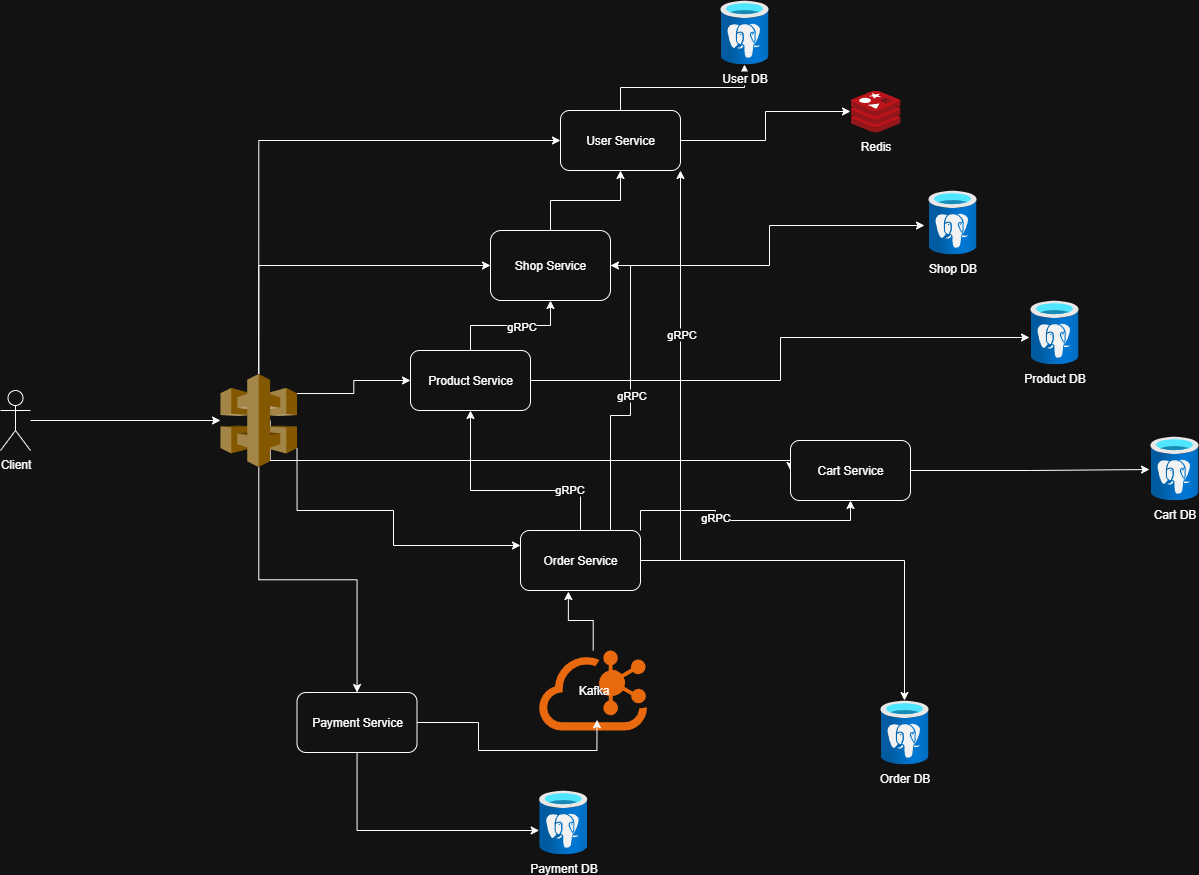

The diagram above was exported from draw.io. Its source (the exported page's mxGraphModel, read from the mxfile embedded in the PNG):
<mxGraphModel dx="2026" dy="1080" grid="1" gridSize="10" guides="1" tooltips="1" connect="1" arrows="1" fold="1" page="1" pageScale="1" pageWidth="850" pageHeight="1100" math="0" shadow="0">
  <root>
    <mxCell id="0" />
    <mxCell id="1" parent="0" />
    <mxCell id="H6zICleE64x9LDTvd425-4" style="edgeStyle=orthogonalEdgeStyle;rounded=0;orthogonalLoop=1;jettySize=auto;html=1;" parent="1" source="H6zICleE64x9LDTvd425-1" target="H6zICleE64x9LDTvd425-2" edge="1">
      <mxGeometry relative="1" as="geometry" />
    </mxCell>
    <mxCell id="H6zICleE64x9LDTvd425-1" value="Client&lt;div&gt;&lt;br&gt;&lt;/div&gt;" style="shape=umlActor;verticalLabelPosition=bottom;verticalAlign=top;html=1;outlineConnect=0;" parent="1" vertex="1">
      <mxGeometry x="30" y="490" width="30" height="60" as="geometry" />
    </mxCell>
    <mxCell id="8KEAkiRU1wkFGchHcKGk-26" style="edgeStyle=orthogonalEdgeStyle;rounded=0;orthogonalLoop=1;jettySize=auto;html=1;entryX=0;entryY=0.5;entryDx=0;entryDy=0;exitX=0;exitY=0.5;exitDx=0;exitDy=0;" edge="1" parent="1" source="8KEAkiRU1wkFGchHcKGk-1" target="8KEAkiRU1wkFGchHcKGk-1">
      <mxGeometry relative="1" as="geometry" />
    </mxCell>
    <mxCell id="8KEAkiRU1wkFGchHcKGk-27" style="edgeStyle=orthogonalEdgeStyle;rounded=0;orthogonalLoop=1;jettySize=auto;html=1;exitX=0.5;exitY=0;exitDx=0;exitDy=0;exitPerimeter=0;entryX=0;entryY=0.5;entryDx=0;entryDy=0;" edge="1" parent="1" source="H6zICleE64x9LDTvd425-2" target="H6zICleE64x9LDTvd425-6">
      <mxGeometry relative="1" as="geometry" />
    </mxCell>
    <mxCell id="8KEAkiRU1wkFGchHcKGk-28" style="edgeStyle=orthogonalEdgeStyle;rounded=0;orthogonalLoop=1;jettySize=auto;html=1;entryX=0;entryY=0.5;entryDx=0;entryDy=0;exitX=0.5;exitY=0;exitDx=0;exitDy=0;exitPerimeter=0;" edge="1" parent="1" source="H6zICleE64x9LDTvd425-2" target="8KEAkiRU1wkFGchHcKGk-1">
      <mxGeometry relative="1" as="geometry">
        <mxPoint x="326.5" y="450" as="sourcePoint" />
        <mxPoint x="520" y="300" as="targetPoint" />
      </mxGeometry>
    </mxCell>
    <mxCell id="8KEAkiRU1wkFGchHcKGk-29" style="edgeStyle=orthogonalEdgeStyle;rounded=0;orthogonalLoop=1;jettySize=auto;html=1;exitX=1;exitY=0.21;exitDx=0;exitDy=0;exitPerimeter=0;entryX=0;entryY=0.5;entryDx=0;entryDy=0;" edge="1" parent="1" source="H6zICleE64x9LDTvd425-2" target="8KEAkiRU1wkFGchHcKGk-2">
      <mxGeometry relative="1" as="geometry" />
    </mxCell>
    <mxCell id="8KEAkiRU1wkFGchHcKGk-30" style="edgeStyle=orthogonalEdgeStyle;rounded=0;orthogonalLoop=1;jettySize=auto;html=1;exitX=0.65;exitY=0.5;exitDx=0;exitDy=0;exitPerimeter=0;entryX=0;entryY=0.5;entryDx=0;entryDy=0;" edge="1" parent="1" source="H6zICleE64x9LDTvd425-2" target="8KEAkiRU1wkFGchHcKGk-3">
      <mxGeometry relative="1" as="geometry">
        <Array as="points">
          <mxPoint x="300" y="560" />
        </Array>
      </mxGeometry>
    </mxCell>
    <mxCell id="8KEAkiRU1wkFGchHcKGk-31" style="edgeStyle=orthogonalEdgeStyle;rounded=0;orthogonalLoop=1;jettySize=auto;html=1;exitX=1;exitY=0.8;exitDx=0;exitDy=0;exitPerimeter=0;entryX=0;entryY=0.25;entryDx=0;entryDy=0;" edge="1" parent="1" source="H6zICleE64x9LDTvd425-2" target="8KEAkiRU1wkFGchHcKGk-4">
      <mxGeometry relative="1" as="geometry">
        <Array as="points">
          <mxPoint x="327" y="610" />
          <mxPoint x="423" y="610" />
          <mxPoint x="423" y="645" />
        </Array>
      </mxGeometry>
    </mxCell>
    <mxCell id="8KEAkiRU1wkFGchHcKGk-32" style="edgeStyle=orthogonalEdgeStyle;rounded=0;orthogonalLoop=1;jettySize=auto;html=1;" edge="1" parent="1" source="H6zICleE64x9LDTvd425-2" target="8KEAkiRU1wkFGchHcKGk-5">
      <mxGeometry relative="1" as="geometry" />
    </mxCell>
    <mxCell id="H6zICleE64x9LDTvd425-2" value="" style="outlineConnect=0;dashed=0;verticalLabelPosition=bottom;verticalAlign=top;align=center;html=1;shape=mxgraph.aws3.api_gateway;fillColor=#D9A741;gradientColor=none;" parent="1" vertex="1">
      <mxGeometry x="250" y="473.5" width="76.5" height="93" as="geometry" />
    </mxCell>
    <mxCell id="8KEAkiRU1wkFGchHcKGk-61" style="edgeStyle=orthogonalEdgeStyle;rounded=0;orthogonalLoop=1;jettySize=auto;html=1;" edge="1" parent="1" source="H6zICleE64x9LDTvd425-6" target="8KEAkiRU1wkFGchHcKGk-20">
      <mxGeometry relative="1" as="geometry" />
    </mxCell>
    <mxCell id="8KEAkiRU1wkFGchHcKGk-62" style="edgeStyle=orthogonalEdgeStyle;rounded=0;orthogonalLoop=1;jettySize=auto;html=1;exitX=0.5;exitY=0;exitDx=0;exitDy=0;" edge="1" parent="1" source="H6zICleE64x9LDTvd425-6" target="8KEAkiRU1wkFGchHcKGk-7">
      <mxGeometry relative="1" as="geometry" />
    </mxCell>
    <mxCell id="H6zICleE64x9LDTvd425-6" value="User Service" style="rounded=1;whiteSpace=wrap;html=1;" parent="1" vertex="1">
      <mxGeometry x="590" y="210" width="120" height="60" as="geometry" />
    </mxCell>
    <mxCell id="8KEAkiRU1wkFGchHcKGk-33" style="edgeStyle=orthogonalEdgeStyle;rounded=0;orthogonalLoop=1;jettySize=auto;html=1;entryX=0.5;entryY=1;entryDx=0;entryDy=0;" edge="1" parent="1" source="8KEAkiRU1wkFGchHcKGk-1" target="H6zICleE64x9LDTvd425-6">
      <mxGeometry relative="1" as="geometry" />
    </mxCell>
    <mxCell id="8KEAkiRU1wkFGchHcKGk-1" value="Shop Service" style="rounded=1;whiteSpace=wrap;html=1;" vertex="1" parent="1">
      <mxGeometry x="520" y="330" width="120" height="70" as="geometry" />
    </mxCell>
    <mxCell id="8KEAkiRU1wkFGchHcKGk-57" style="edgeStyle=orthogonalEdgeStyle;rounded=0;orthogonalLoop=1;jettySize=auto;html=1;entryX=0.5;entryY=1;entryDx=0;entryDy=0;" edge="1" parent="1" source="8KEAkiRU1wkFGchHcKGk-2" target="8KEAkiRU1wkFGchHcKGk-1">
      <mxGeometry relative="1" as="geometry" />
    </mxCell>
    <mxCell id="8KEAkiRU1wkFGchHcKGk-58" value="gRPC" style="edgeLabel;html=1;align=center;verticalAlign=middle;resizable=0;points=[];" vertex="1" connectable="0" parent="8KEAkiRU1wkFGchHcKGk-57">
      <mxGeometry x="0.1559" relative="1" as="geometry">
        <mxPoint as="offset" />
      </mxGeometry>
    </mxCell>
    <mxCell id="8KEAkiRU1wkFGchHcKGk-2" value="Product Service" style="rounded=1;whiteSpace=wrap;html=1;" vertex="1" parent="1">
      <mxGeometry x="440" y="450" width="120" height="60" as="geometry" />
    </mxCell>
    <mxCell id="8KEAkiRU1wkFGchHcKGk-3" value="Cart Service" style="rounded=1;whiteSpace=wrap;html=1;" vertex="1" parent="1">
      <mxGeometry x="820" y="540" width="120" height="60" as="geometry" />
    </mxCell>
    <mxCell id="8KEAkiRU1wkFGchHcKGk-17" style="edgeStyle=orthogonalEdgeStyle;rounded=0;orthogonalLoop=1;jettySize=auto;html=1;exitX=1;exitY=0.5;exitDx=0;exitDy=0;" edge="1" parent="1" source="8KEAkiRU1wkFGchHcKGk-4" target="8KEAkiRU1wkFGchHcKGk-16">
      <mxGeometry relative="1" as="geometry" />
    </mxCell>
    <mxCell id="8KEAkiRU1wkFGchHcKGk-34" style="edgeStyle=orthogonalEdgeStyle;rounded=0;orthogonalLoop=1;jettySize=auto;html=1;entryX=0.5;entryY=1;entryDx=0;entryDy=0;" edge="1" parent="1" source="8KEAkiRU1wkFGchHcKGk-4" target="8KEAkiRU1wkFGchHcKGk-2">
      <mxGeometry relative="1" as="geometry">
        <Array as="points">
          <mxPoint x="610" y="590" />
          <mxPoint x="500" y="590" />
        </Array>
      </mxGeometry>
    </mxCell>
    <mxCell id="8KEAkiRU1wkFGchHcKGk-53" value="&lt;div&gt;gRPC&lt;/div&gt;" style="edgeLabel;html=1;align=center;verticalAlign=middle;resizable=0;points=[];" vertex="1" connectable="0" parent="8KEAkiRU1wkFGchHcKGk-34">
      <mxGeometry x="-0.5566" y="-2" relative="1" as="geometry">
        <mxPoint as="offset" />
      </mxGeometry>
    </mxCell>
    <mxCell id="8KEAkiRU1wkFGchHcKGk-37" style="edgeStyle=orthogonalEdgeStyle;rounded=0;orthogonalLoop=1;jettySize=auto;html=1;entryX=1;entryY=1;entryDx=0;entryDy=0;" edge="1" parent="1" source="8KEAkiRU1wkFGchHcKGk-4" target="H6zICleE64x9LDTvd425-6">
      <mxGeometry relative="1" as="geometry">
        <Array as="points">
          <mxPoint x="710" y="660" />
        </Array>
      </mxGeometry>
    </mxCell>
    <mxCell id="8KEAkiRU1wkFGchHcKGk-54" value="gRPC" style="edgeLabel;html=1;align=center;verticalAlign=middle;resizable=0;points=[];" vertex="1" connectable="0" parent="8KEAkiRU1wkFGchHcKGk-37">
      <mxGeometry x="0.2405" relative="1" as="geometry">
        <mxPoint as="offset" />
      </mxGeometry>
    </mxCell>
    <mxCell id="8KEAkiRU1wkFGchHcKGk-55" style="edgeStyle=orthogonalEdgeStyle;rounded=0;orthogonalLoop=1;jettySize=auto;html=1;exitX=0.75;exitY=0;exitDx=0;exitDy=0;entryX=1;entryY=0.5;entryDx=0;entryDy=0;" edge="1" parent="1" source="8KEAkiRU1wkFGchHcKGk-4" target="8KEAkiRU1wkFGchHcKGk-1">
      <mxGeometry relative="1" as="geometry" />
    </mxCell>
    <mxCell id="8KEAkiRU1wkFGchHcKGk-56" value="gRPC" style="edgeLabel;html=1;align=center;verticalAlign=middle;resizable=0;points=[];" vertex="1" connectable="0" parent="8KEAkiRU1wkFGchHcKGk-55">
      <mxGeometry x="0.0195" relative="1" as="geometry">
        <mxPoint as="offset" />
      </mxGeometry>
    </mxCell>
    <mxCell id="8KEAkiRU1wkFGchHcKGk-59" style="edgeStyle=orthogonalEdgeStyle;rounded=0;orthogonalLoop=1;jettySize=auto;html=1;exitX=1;exitY=0;exitDx=0;exitDy=0;entryX=0.5;entryY=1;entryDx=0;entryDy=0;" edge="1" parent="1" source="8KEAkiRU1wkFGchHcKGk-4" target="8KEAkiRU1wkFGchHcKGk-3">
      <mxGeometry relative="1" as="geometry" />
    </mxCell>
    <mxCell id="8KEAkiRU1wkFGchHcKGk-60" value="gRPC" style="edgeLabel;html=1;align=center;verticalAlign=middle;resizable=0;points=[];" vertex="1" connectable="0" parent="8KEAkiRU1wkFGchHcKGk-59">
      <mxGeometry x="-0.219" y="-1" relative="1" as="geometry">
        <mxPoint as="offset" />
      </mxGeometry>
    </mxCell>
    <mxCell id="8KEAkiRU1wkFGchHcKGk-4" value="Order Service" style="rounded=1;whiteSpace=wrap;html=1;" vertex="1" parent="1">
      <mxGeometry x="550" y="630" width="120" height="60" as="geometry" />
    </mxCell>
    <mxCell id="8KEAkiRU1wkFGchHcKGk-35" style="edgeStyle=orthogonalEdgeStyle;rounded=0;orthogonalLoop=1;jettySize=auto;html=1;" edge="1" parent="1" source="8KEAkiRU1wkFGchHcKGk-5" target="8KEAkiRU1wkFGchHcKGk-18">
      <mxGeometry relative="1" as="geometry">
        <Array as="points">
          <mxPoint x="386" y="930" />
        </Array>
      </mxGeometry>
    </mxCell>
    <mxCell id="8KEAkiRU1wkFGchHcKGk-5" value="Payment Service" style="rounded=1;whiteSpace=wrap;html=1;" vertex="1" parent="1">
      <mxGeometry x="326.5" y="792" width="120" height="60" as="geometry" />
    </mxCell>
    <mxCell id="8KEAkiRU1wkFGchHcKGk-7" value="User DB" style="image;aspect=fixed;html=1;points=[];align=center;fontSize=12;image=img/lib/azure2/databases/Azure_Database_PostgreSQL_Server.svg;" vertex="1" parent="1">
      <mxGeometry x="750" y="100" width="48" height="64" as="geometry" />
    </mxCell>
    <mxCell id="8KEAkiRU1wkFGchHcKGk-10" value="Shop DB" style="image;aspect=fixed;html=1;points=[];align=center;fontSize=12;image=img/lib/azure2/databases/Azure_Database_PostgreSQL_Server.svg;" vertex="1" parent="1">
      <mxGeometry x="958" y="290" width="48" height="64" as="geometry" />
    </mxCell>
    <mxCell id="8KEAkiRU1wkFGchHcKGk-11" style="edgeStyle=orthogonalEdgeStyle;rounded=0;orthogonalLoop=1;jettySize=auto;html=1;exitX=1;exitY=0.5;exitDx=0;exitDy=0;entryX=-0.083;entryY=0.547;entryDx=0;entryDy=0;entryPerimeter=0;" edge="1" parent="1" source="8KEAkiRU1wkFGchHcKGk-1" target="8KEAkiRU1wkFGchHcKGk-10">
      <mxGeometry relative="1" as="geometry" />
    </mxCell>
    <mxCell id="8KEAkiRU1wkFGchHcKGk-12" value="Product DB" style="image;aspect=fixed;html=1;points=[];align=center;fontSize=12;image=img/lib/azure2/databases/Azure_Database_PostgreSQL_Server.svg;" vertex="1" parent="1">
      <mxGeometry x="1060" y="400" width="48" height="64" as="geometry" />
    </mxCell>
    <mxCell id="8KEAkiRU1wkFGchHcKGk-13" style="edgeStyle=orthogonalEdgeStyle;rounded=0;orthogonalLoop=1;jettySize=auto;html=1;exitX=1;exitY=0.5;exitDx=0;exitDy=0;entryX=-0.021;entryY=0.578;entryDx=0;entryDy=0;entryPerimeter=0;" edge="1" parent="1" source="8KEAkiRU1wkFGchHcKGk-2" target="8KEAkiRU1wkFGchHcKGk-12">
      <mxGeometry relative="1" as="geometry" />
    </mxCell>
    <mxCell id="8KEAkiRU1wkFGchHcKGk-14" value="Cart DB" style="image;aspect=fixed;html=1;points=[];align=center;fontSize=12;image=img/lib/azure2/databases/Azure_Database_PostgreSQL_Server.svg;" vertex="1" parent="1">
      <mxGeometry x="1180" y="536" width="48" height="64" as="geometry" />
    </mxCell>
    <mxCell id="8KEAkiRU1wkFGchHcKGk-15" style="edgeStyle=orthogonalEdgeStyle;rounded=0;orthogonalLoop=1;jettySize=auto;html=1;exitX=1;exitY=0.5;exitDx=0;exitDy=0;entryX=-0.021;entryY=0.516;entryDx=0;entryDy=0;entryPerimeter=0;" edge="1" parent="1" source="8KEAkiRU1wkFGchHcKGk-3" target="8KEAkiRU1wkFGchHcKGk-14">
      <mxGeometry relative="1" as="geometry" />
    </mxCell>
    <mxCell id="8KEAkiRU1wkFGchHcKGk-16" value="Order DB" style="image;aspect=fixed;html=1;points=[];align=center;fontSize=12;image=img/lib/azure2/databases/Azure_Database_PostgreSQL_Server.svg;" vertex="1" parent="1">
      <mxGeometry x="910" y="800" width="48" height="64" as="geometry" />
    </mxCell>
    <mxCell id="8KEAkiRU1wkFGchHcKGk-18" value="Payment DB" style="image;aspect=fixed;html=1;points=[];align=center;fontSize=12;image=img/lib/azure2/databases/Azure_Database_PostgreSQL_Server.svg;" vertex="1" parent="1">
      <mxGeometry x="568.7" y="890" width="48" height="64" as="geometry" />
    </mxCell>
    <mxCell id="8KEAkiRU1wkFGchHcKGk-20" value="Redis" style="image;sketch=0;aspect=fixed;html=1;points=[];align=center;fontSize=12;image=img/lib/mscae/Cache_Redis_Product.svg;" vertex="1" parent="1">
      <mxGeometry x="880" y="190" width="50" height="42" as="geometry" />
    </mxCell>
    <mxCell id="8KEAkiRU1wkFGchHcKGk-23" value="Kafka" style="points=[];aspect=fixed;html=1;align=center;shadow=0;dashed=0;fillColor=#FF6A00;strokeColor=none;shape=mxgraph.alibaba_cloud.kafka;" vertex="1" parent="1">
      <mxGeometry x="568.7" y="750" width="108" height="80" as="geometry" />
    </mxCell>
    <mxCell id="8KEAkiRU1wkFGchHcKGk-38" style="edgeStyle=orthogonalEdgeStyle;rounded=0;orthogonalLoop=1;jettySize=auto;html=1;entryX=0.535;entryY=0.867;entryDx=0;entryDy=0;entryPerimeter=0;" edge="1" parent="1" source="8KEAkiRU1wkFGchHcKGk-5" target="8KEAkiRU1wkFGchHcKGk-23">
      <mxGeometry relative="1" as="geometry">
        <Array as="points">
          <mxPoint x="508" y="822" />
          <mxPoint x="508" y="850" />
          <mxPoint x="626" y="850" />
        </Array>
      </mxGeometry>
    </mxCell>
    <mxCell id="8KEAkiRU1wkFGchHcKGk-39" style="edgeStyle=orthogonalEdgeStyle;rounded=0;orthogonalLoop=1;jettySize=auto;html=1;entryX=0.399;entryY=1.017;entryDx=0;entryDy=0;entryPerimeter=0;" edge="1" parent="1" source="8KEAkiRU1wkFGchHcKGk-23" target="8KEAkiRU1wkFGchHcKGk-4">
      <mxGeometry relative="1" as="geometry" />
    </mxCell>
  </root>
</mxGraphModel>